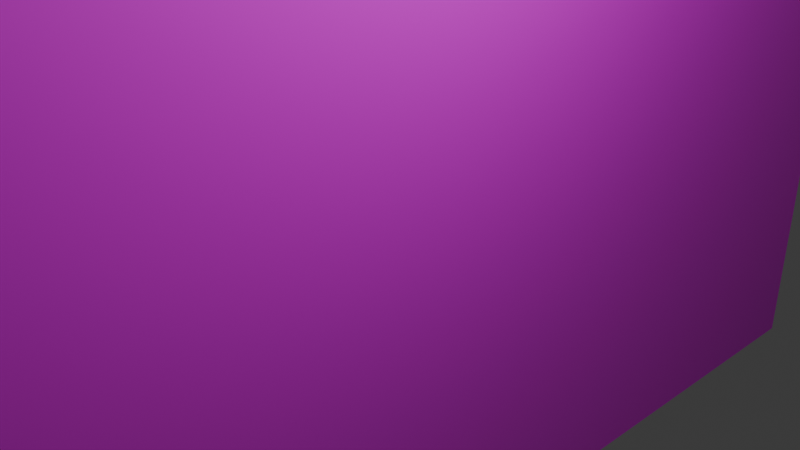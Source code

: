 # Source: Clear.blend  (saved by Blender 4.1.24; exported with 4.5.12 LTS)
import bpy
from mathutils import Matrix  # noqa: F401  (used for matrix-valued properties, if any)

bpy.ops.wm.read_factory_settings(use_empty=True)
scene = bpy.context.scene
scene.name = 'Scene'

# ---- collections
col_collection = bpy.data.collections.new('Collection'); scene.collection.children.link(col_collection)

# ---- images (referenced by path relative to the original .blend; pixels are not part of the script)
import os
ASSET_DIR = os.environ.get("B2B_ASSET_DIR", "")  # directory of the original .blend (textures are referenced by path, not embedded)
HERE = os.path.dirname(os.path.abspath(__file__))  # packed textures are extracted next to this script under _unpacked/

def load_image(name, relpath, width, height, colorspace="sRGB"):
    """Load a texture the original file referenced (path relative to the .blend, or extracted next to this script)."""
    p = next((c for c in (os.path.join(HERE, relpath), os.path.join(ASSET_DIR, relpath)) if relpath and os.path.exists(c)), "")
    if p:
        img = bpy.data.images.load(p, check_existing=True)
        img.name = name
    else:  # same state as the original file: an image datablock whose file is absent (Cycles renders it pink)
        img = bpy.data.images.new(name, width, height)
        img.source = "FILE"
        img.filepath = "//" + (relpath or name)
    img.colorspace_settings.name = colorspace
    return img
img_clear_png = load_image('Clear.png', 'Clear.png', 1024, 1024, 'sRGB')

# ---- materials (node trees are filled in below, after node groups)
mat_material_001 = bpy.data.materials.new('Material.001')
mat_material_001.use_transparent_shadow = False
mat_material_001.roughness = 0.5

# ---- material node trees
mat_material_001.use_nodes = True; mat_material_001.node_tree.nodes.clear()
_N = mat_material_001.node_tree.nodes; _L = mat_material_001.node_tree.links
n0 = _N.new('ShaderNodeBsdfPrincipled'); n0.name = 'プリンシプルBSDF'; n0.location = (0, 300)
n0.inputs[3].default_value = 1.45
n0.inputs[27].default_value = (0.0, 0.0, 0.0, 1.0)
n1 = _N.new('ShaderNodeOutputMaterial'); n1.name = 'マテリアル出力'; n1.location = (280, 300)
n2 = _N.new('ShaderNodeTexImage'); n2.name = '画像テクスチャ'; n2.location = (-480, 300)
n2.image = img_clear_png
_L.new(n0.outputs[0], n1.inputs[0])
_L.new(n2.outputs[0], n0.inputs[0])
n1.is_active_output = True

# ---- world
world_world = bpy.data.worlds.new('World'); scene.world = world_world
world_world.use_nodes = True; world_world.node_tree.nodes.clear()
_N = world_world.node_tree.nodes; _L = world_world.node_tree.links
n0 = _N.new('ShaderNodeOutputWorld'); n0.name = 'World Output'; n0.location = (300, 300)
n1 = _N.new('ShaderNodeBackground'); n1.name = 'Background'; n1.location = (10, 300)
n1.inputs[0].default_value = (0.05088, 0.05088, 0.05088, 1.0)
_L.new(n1.outputs[0], n0.inputs[0])
n0.is_active_output = True
world_world.color = (0.05088, 0.05088, 0.05088)
world_world.use_sun_shadow = False
world_world.sun_shadow_jitter_overblur = 0.0

# ---- cameras
cam_camera = bpy.data.cameras.new('Camera')
cam_camera.clip_end = 100.0
cam_camera.ortho_scale = 7.314

# ---- lights
light_light = bpy.data.lights.new('Light', 'POINT')
light_light.transmission_factor = 0.0
light_light.energy = 1000.0
light_light.shadow_soft_size = 0.1
light_light.shadow_maximum_resolution = 0.006
light_light.use_absolute_resolution = True

# ---- meshes
me_cube_001 = bpy.data.meshes.new('Cube.001')
me_cube_001.from_pydata([(-0.1434, 4.965, -9.14), (0.1653, 5.2, 9.005), (-0.1653, -5.2, -9.005), (0.1434, -4.965, 9.14)], [], [(2, 1, 3), (2, 0, 1)])
_uv = me_cube_001.uv_layers.new(name='UVMap')
_uv.uv.foreach_set('vector', [1.0, 0.0, 0.0, 1.0, 0.0, 0.0, 1.0, 0.0, 1.0, 1.0, 0.0, 1.0])
me_cube_001.materials.append(mat_material_001)
me_cube_001.update()
me_cube_001.normals_split_custom_set([tuple(v) for v in zip(*[iter([0.9999, -0.002378, -0.01698, 0.9999, -0.002378, -0.01698, 0.9999, -0.002378, -0.01698, 0.9999, -0.002378, -0.01698, 0.9999, -0.002378, -0.01698, 0.9999, -0.002378, -0.01698])] * 3)])

# ---- objects
ob_light = bpy.data.objects.new('Light', light_light)
ob_camera = bpy.data.objects.new('Camera', cam_camera)
ob_cube = bpy.data.objects.new('Cube', me_cube_001)

# ---- transforms, parenting, visibility, modifiers, constraints
ob_light.location = (4.076, 1.005, 5.904)
ob_light.rotation_euler = (0.6503, 0.05522, 1.866)
ob_light.lock_rotations_4d = False
ob_light.empty_display_type = 'ARROWS'
ob_light.color = (0.0, 0.0, 0.0, 0.0)
ob_light.lineart.crease_threshold = 0.0
ob_camera.location = (7.359, -6.926, 4.958)
ob_camera.rotation_euler = (1.109, 0.0, 0.8149)
ob_camera.lock_rotations_4d = False
ob_camera.empty_display_type = 'ARROWS'
ob_camera.color = (0.0, 0.0, 0.0, 0.0)
ob_camera.display_type = 'WIRE'
ob_camera.lineart.crease_threshold = 0.0
ob_cube.location = (0.0, 0.0, 0.0)
ob_cube.rotation_euler = (1.571, -0.0, 0.0)

# ---- collection membership
col_collection.objects.link(ob_light)
col_collection.objects.link(ob_camera)
col_collection.objects.link(ob_cube)

# ---- scene / render settings (as saved in the file)
scene.camera = ob_camera
scene.frame_start = 1; scene.frame_end = 250; scene.frame_set(1)
scene.render.engine = 'BLENDER_EEVEE_NEXT'
scene.cycles.sampling_pattern = 'TABULATED_SOBOL'
scene.eevee.ray_tracing_options.trace_max_roughness = 0.0
bpy.context.view_layer.update()
